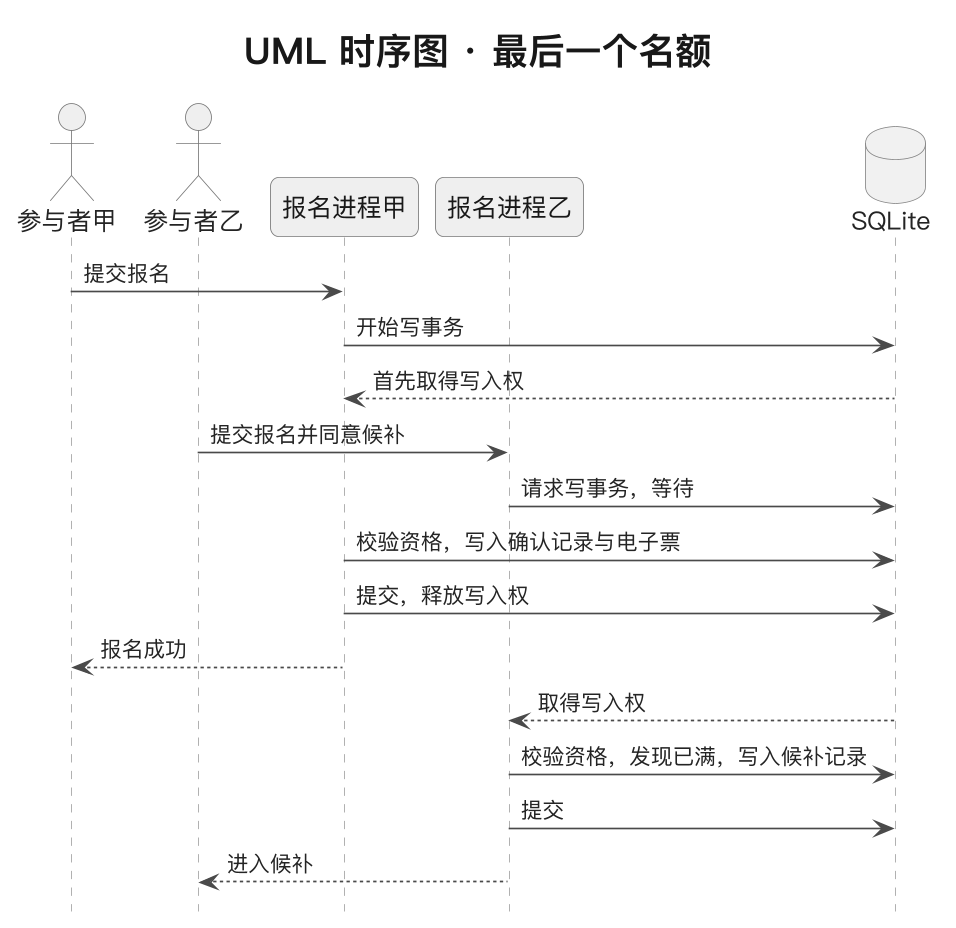

The diagram above was rendered by PlantUML. Its source (embedded in the PNG):
@startuml
!include _style.iuml
title UML 时序图 · 最后一个名额
hide footbox

actor "参与者甲" as A
actor "参与者乙" as B
participant "报名进程甲" as RA
participant "报名进程乙" as RB
database "SQLite" as DB

A -> RA : 提交报名
RA -> DB : 开始写事务
DB --> RA : 首先取得写入权
B -> RB : 提交报名并同意候补
RB -> DB : 请求写事务，等待

RA -> DB : 校验资格，写入确认记录与电子票
RA -> DB : 提交，释放写入权
RA --> A : 报名成功

DB --> RB : 取得写入权
RB -> DB : 校验资格，发现已满，写入候补记录
RB -> DB : 提交
RB --> B : 进入候补
@enduml